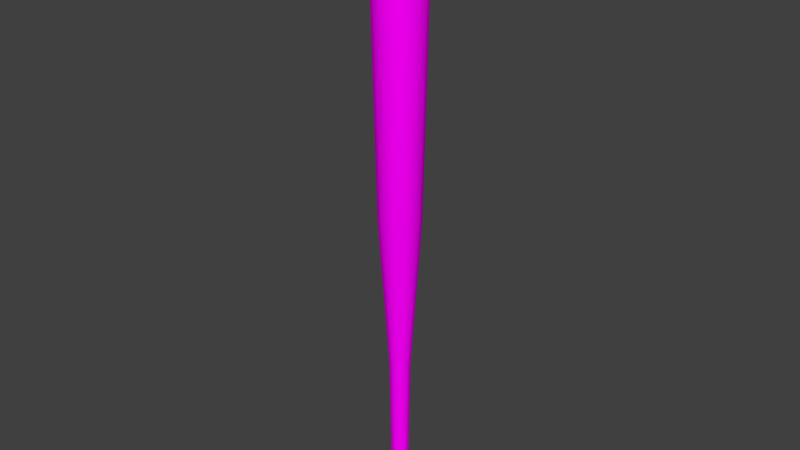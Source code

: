 # Source: Bat.blend  (saved by Blender 2.78.0; exported with 4.5.12 LTS)
import bpy
from mathutils import Matrix  # noqa: F401  (used for matrix-valued properties, if any)

bpy.ops.wm.read_factory_settings(use_empty=True)
scene = bpy.context.scene
scene.name = 'Scene'

# ---- collections
col_collection_1 = bpy.data.collections.new('Collection 1'); scene.collection.children.link(col_collection_1)

# ---- images (referenced by path relative to the original .blend; pixels are not part of the script)
import os
ASSET_DIR = os.environ.get("B2B_ASSET_DIR", "")  # directory of the original .blend (textures are referenced by path, not embedded)
HERE = os.path.dirname(os.path.abspath(__file__))  # packed textures are extracted next to this script under _unpacked/

def load_image(name, relpath, width, height, colorspace="sRGB"):
    """Load a texture the original file referenced (path relative to the .blend, or extracted next to this script)."""
    p = next((c for c in (os.path.join(HERE, relpath), os.path.join(ASSET_DIR, relpath)) if relpath and os.path.exists(c)), "")
    if p:
        img = bpy.data.images.load(p, check_existing=True)
        img.name = name
    else:  # same state as the original file: an image datablock whose file is absent (Cycles renders it pink)
        img = bpy.data.images.new(name, width, height)
        img.source = "FILE"
        img.filepath = "//" + (relpath or name)
    img.colorspace_settings.name = colorspace
    return img
img_bat = load_image('Bat', 'Bat.png', 1024, 1024, 'sRGB')

# ---- materials (node trees are filled in below, after node groups)
mat_bat = bpy.data.materials.new('Bat')
mat_bat.alpha_threshold = 0.0
mat_bat.roughness = 0.5

# ---- material node trees
mat_bat.use_nodes = True; mat_bat.node_tree.nodes.clear()
_N = mat_bat.node_tree.nodes; _L = mat_bat.node_tree.links
n0 = _N.new('ShaderNodeOutputMaterial'); n0.name = 'Material Output'; n0.location = (300, 300)
n1 = _N.new('ShaderNodeBsdfDiffuse'); n1.name = 'Diffuse BSDF'; n1.location = (10, 300)
n2 = _N.new('ShaderNodeTexImage'); n2.name = 'Image Texture'; n2.location = (-299, 285)
n2.width = 140
n2.image = img_bat
_L.new(n1.outputs[0], n0.inputs[0])
_L.new(n2.outputs[0], n1.inputs[0])
n0.is_active_output = True

# ---- world
world_world = bpy.data.worlds.new('World'); scene.world = world_world
world_world.color = (0.05088, 0.05088, 0.05088)
world_world.use_sun_shadow = False
world_world.sun_shadow_jitter_overblur = 0.0
world_world.cycles.sampling_method = 'MANUAL'

# ---- meshes
me_bat = bpy.data.meshes.new('Bat')
me_bat.from_pydata([(-0.001571, 0.8792, 10.91), (-0.002383, 0.2815, -7.94), (0.1698, 0.8623, 10.91), (0.05227, 0.2762, -7.94), (0.3345, 0.8123, 10.91), (0.1048, 0.2602, -7.94), (0.4864, 0.7311, 10.91), (0.1533, 0.2343, -7.94), (0.6194, 0.6219, 10.91), (0.1957, 0.1995, -7.94), (0.7287, 0.4888, 10.91), (0.2306, 0.157, -7.94), (0.8098, 0.337, 10.91), (0.2564, 0.1086, -7.94), (0.8598, 0.1722, 10.91), (0.2724, 0.05604, -7.94), (0.8767, 0.0009111, 10.91), (0.2778, 0.001383, -7.94), (0.8598, -0.1704, 10.91), (0.2724, -0.05327, -7.94), (0.8098, -0.3352, 10.91), (0.2564, -0.1058, -7.94), (0.7287, -0.487, 10.91), (0.2306, -0.1543, -7.94), (0.6194, -0.6201, 10.91), (0.1957, -0.1967, -7.94), (0.4864, -0.7293, 10.91), (0.1533, -0.2316, -7.94), (0.3345, -0.8105, 10.91), (0.1048, -0.2574, -7.94), (0.1698, -0.8605, 10.91), (0.05227, -0.2734, -7.94), (-0.001571, -0.8773, 10.91), (-0.002383, -0.2788, -7.94), (-0.1729, -0.8605, 10.91), (-0.05704, -0.2734, -7.94), (-0.3377, -0.8105, 10.91), (-0.1096, -0.2574, -7.94), (-0.4895, -0.7293, 10.91), (-0.158, -0.2316, -7.94), (-0.6226, -0.6201, 10.91), (-0.2005, -0.1967, -7.94), (-0.7318, -0.487, 10.91), (-0.2353, -0.1543, -7.94), (-0.813, -0.3352, 10.91), (-0.2612, -0.1058, -7.94), (-0.8629, -0.1704, 10.91), (-0.2772, -0.05327, -7.94), (-0.8798, 0.0009119, 10.91), (-0.2825, 0.001383, -7.94), (-0.8629, 0.1722, 10.91), (-0.2772, 0.05604, -7.94), (-0.813, 0.337, 10.91), (-0.2612, 0.1086, -7.94), (-0.7318, 0.4888, 10.91), (-0.2353, 0.157, -7.94), (-0.6226, 0.6219, 10.91), (-0.2005, 0.1995, -7.94), (-0.4895, 0.7311, 10.91), (-0.158, 0.2343, -7.94), (-0.3377, 0.8123, 10.91), (-0.1096, 0.2602, -7.94), (-0.1729, 0.8623, 10.91), (-0.05704, 0.2762, -7.94), (0.01991, -0.01155, 11.89), (0.01991, -0.01155, 11.89), (0.01991, -0.01155, 11.89), (0.01991, -0.01155, 11.89), (0.01991, -0.01155, 11.89), (0.01991, -0.01155, 11.89), (0.01991, -0.01155, 11.89), (0.01991, -0.01155, 11.89), (0.01991, -0.01155, 11.89), (0.01991, -0.01155, 11.89), (0.01991, -0.01155, 11.89), (0.01991, -0.01155, 11.89), (0.01991, -0.01155, 11.89), (0.01991, -0.01155, 11.89), (0.01991, -0.01155, 11.89), (0.01991, -0.01155, 11.89), (0.01991, -0.01155, 11.89), (0.01991, -0.01155, 11.89), (0.01991, -0.01155, 11.89), (0.01991, -0.01155, 11.89), (0.01991, -0.01155, 11.89), (0.01991, -0.01155, 11.89), (0.01991, -0.01155, 11.89), (0.01991, -0.01155, 11.89), (0.01991, -0.01155, 11.89), (0.01991, -0.01155, 11.89), (0.01991, -0.01155, 11.89), (0.01991, -0.01155, 11.89), (0.01991, -0.01155, 11.89), (0.01991, -0.01155, 11.89), (0.01991, -0.01155, 11.89), (0.01991, -0.01155, 11.89), (0.2436, 0.5929, 11.55), (0.1234, 0.6293, 11.55), (0.5312, -0.3551, 11.55), (0.5904, -0.2443, 11.55), (-0.4546, -0.4521, 11.55), (-0.3575, -0.5318, 11.55), (-0.3575, 0.5337, 11.55), (-0.4546, 0.454, 11.55), (0.6268, 0.1259, 11.55), (0.5904, 0.2461, 11.55), (-0.001571, -0.6398, 11.55), (0.1234, -0.6275, 11.55), (-0.63, 0.1259, 11.55), (-0.6423, 0.0009117, 11.55), (0.3544, 0.5337, 11.55), (0.4515, -0.4521, 11.55), (-0.5343, -0.3551, 11.55), (-0.2468, 0.5929, 11.55), (0.6392, 0.0009112, 11.55), (-0.1266, -0.6275, 11.55), (-0.5935, 0.2461, 11.55), (0.4515, 0.454, 11.55), (0.3544, -0.5318, 11.55), (-0.5935, -0.2443, 11.55), (-0.1266, 0.6293, 11.55), (0.6268, -0.1241, 11.55), (-0.2468, -0.591, 11.55), (-0.5343, 0.3569, 11.55), (0.5312, 0.3569, 11.55), (0.2436, -0.591, 11.55), (-0.63, -0.1241, 11.55), (-0.001571, 0.6416, 11.55), (0.1611, 0.8185, 11.23), (0.7685, -0.3181, 11.23), (-0.4647, -0.6922, 11.23), (-0.591, 0.5903, 11.23), (0.7685, 0.3199, 11.23), (0.1611, -0.8166, 11.23), (-0.8351, 0.0009119, 11.23), (-0.001571, 0.8345, 11.23), (0.3174, 0.771, 11.23), (0.6915, -0.4622, 11.23), (-0.591, -0.5885, 11.23), (-0.4647, 0.694, 11.23), (0.816, 0.1635, 11.23), (-0.001571, -0.8327, 11.23), (-0.8191, 0.1635, 11.23), (0.4615, 0.694, 11.23), (0.5879, -0.5885, 11.23), (-0.6947, -0.4622, 11.23), (-0.3206, 0.771, 11.23), (0.832, 0.0009111, 11.23), (-0.1642, -0.8166, 11.23), (-0.7717, 0.3199, 11.23), (0.5879, 0.5903, 11.23), (0.4615, -0.6922, 11.23), (-0.7717, -0.3181, 11.23), (-0.1642, 0.8185, 11.23), (0.816, -0.1617, 11.23), (-0.3206, -0.7692, 11.23), (-0.6947, 0.464, 11.23), (0.6915, 0.464, 11.23), (0.3174, -0.7692, 11.23), (-0.8191, -0.1617, 11.23), (0.164, 0.3772, 11.76), (0.349, -0.2326, 11.76), (-0.2852, -0.2951, 11.76), (-0.2227, 0.3391, 11.76), (0.4105, 0.07678, 11.76), (0.006253, -0.4158, 11.76), (-0.398, 0.07678, 11.76), (0.2352, 0.3391, 11.76), (0.2977, -0.2951, 11.76), (-0.3364, -0.2326, 11.76), (-0.1515, 0.3772, 11.76), (0.4184, -0.003628, 11.76), (-0.07416, -0.4079, 11.76), (-0.3745, 0.1541, 11.76), (0.2977, 0.2878, 11.76), (0.2352, -0.3463, 11.76), (-0.3745, -0.1614, 11.76), (-0.07416, 0.4006, 11.76), (0.4105, -0.08404, 11.76), (-0.1515, -0.3844, 11.76), (-0.3364, 0.2254, 11.76), (0.349, 0.2254, 11.76), (0.164, -0.3844, 11.76), (-0.398, -0.08404, 11.76), (0.08666, 0.4006, 11.76), (0.387, -0.1614, 11.76), (-0.2227, -0.3463, 11.76), (-0.2852, 0.2878, 11.76), (0.387, 0.1541, 11.76), (0.08666, -0.4079, 11.76), (-0.4059, -0.003627, 11.76), (0.006253, 0.4085, 11.76), (-0.002383, 0.6878, 1.794), (0.1315, 0.6746, 1.794), (0.2603, 0.6355, 1.794), (0.379, 0.5721, 1.794), (0.483, 0.4867, 1.794), (0.5683, 0.3827, 1.794), (0.6318, 0.2641, 1.794), (0.6708, 0.1353, 1.794), (0.684, 0.001383, 1.794), (0.6708, -0.1325, 1.794), (0.6318, -0.2613, 1.794), (0.5683, -0.38, 1.794), (0.483, -0.484, 1.794), (0.379, -0.5693, 1.794), (0.2603, -0.6328, 1.794), (0.1315, -0.6718, 1.794), (-0.002384, -0.685, 1.794), (-0.1363, -0.6718, 1.794), (-0.2651, -0.6328, 1.794), (-0.3837, -0.5693, 1.794), (-0.4877, -0.484, 1.794), (-0.5731, -0.38, 1.794), (-0.6365, -0.2613, 1.794), (-0.6756, -0.1325, 1.794), (-0.6888, 0.001383, 1.794), (-0.6756, 0.1353, 1.794), (-0.6365, 0.2641, 1.794), (-0.5731, 0.3827, 1.794), (-0.4877, 0.4867, 1.794), (-0.3837, 0.5721, 1.794), (-0.2651, 0.6355, 1.794), (-0.1363, 0.6746, 1.794), (-0.002383, 0.3546, -3.352), (0.06652, 0.3478, -3.352), (0.1328, 0.3277, -3.352), (0.1938, 0.295, -3.352), (0.2474, 0.2511, -3.352), (0.2913, 0.1976, -3.352), (0.3239, 0.1365, -3.352), (0.344, 0.07028, -3.352), (0.3508, 0.001383, -3.352), (0.344, -0.06752, -3.352), (0.3239, -0.1338, -3.352), (0.2913, -0.1948, -3.352), (0.2474, -0.2484, -3.352), (0.1938, -0.2923, -3.352), (0.1328, -0.3249, -3.352), (0.06652, -0.345, -3.352), (-0.002383, -0.3518, -3.352), (-0.07129, -0.345, -3.352), (-0.1375, -0.3249, -3.352), (-0.1986, -0.2923, -3.352), (-0.2521, -0.2484, -3.352), (-0.296, -0.1948, -3.352), (-0.3287, -0.1338, -3.352), (-0.3488, -0.06752, -3.352), (-0.3556, 0.001383, -3.352), (-0.3488, 0.07029, -3.352), (-0.3287, 0.1365, -3.352), (-0.296, 0.1976, -3.352), (-0.2521, 0.2511, -3.352), (-0.1986, 0.295, -3.352), (-0.1375, 0.3277, -3.352), (-0.07128, 0.3478, -3.352), (-0.002384, 0.311, -8.222), (0.05802, 0.305, -8.222), (0.1161, 0.2874, -8.222), (0.1696, 0.2588, -8.222), (0.2165, 0.2203, -8.222), (0.2551, 0.1734, -8.222), (0.2837, 0.1199, -8.222), (0.3013, 0.06179, -8.222), (0.3072, 0.001383, -8.222), (0.3013, -0.05902, -8.222), (0.2837, -0.1171, -8.222), (0.2551, -0.1706, -8.222), (0.2165, -0.2175, -8.222), (0.1696, -0.2561, -8.222), (0.1161, -0.2847, -8.222), (0.05802, -0.3023, -8.222), (-0.002384, -0.3082, -8.222), (-0.06279, -0.3023, -8.222), (-0.1209, -0.2847, -8.222), (-0.1744, -0.2561, -8.222), (-0.2213, -0.2175, -8.222), (-0.2598, -0.1706, -8.222), (-0.2884, -0.1171, -8.222), (-0.306, -0.05902, -8.222), (-0.312, 0.001383, -8.222), (-0.306, 0.06179, -8.222), (-0.2884, 0.1199, -8.222), (-0.2598, 0.1734, -8.222), (-0.2213, 0.2203, -8.222), (-0.1744, 0.2588, -8.222), (-0.1209, 0.2874, -8.222), (-0.06279, 0.305, -8.222), (-0.002384, 0.4672, -8.411), (0.0885, 0.4583, -8.411), (0.1759, 0.4318, -8.411), (0.2564, 0.3887, -8.411), (0.327, 0.3308, -8.411), (0.385, 0.2602, -8.411), (0.428, 0.1797, -8.411), (0.4545, 0.09227, -8.411), (0.4635, 0.001383, -8.411), (0.4545, -0.0895, -8.411), (0.428, -0.1769, -8.411), (0.385, -0.2574, -8.411), (0.327, -0.328, -8.411), (0.2564, -0.386, -8.411), (0.1759, -0.429, -8.411), (0.0885, -0.4555, -8.411), (-0.002384, -0.4645, -8.411), (-0.09327, -0.4555, -8.411), (-0.1807, -0.429, -8.411), (-0.2612, -0.386, -8.411), (-0.3318, -0.328, -8.411), (-0.3897, -0.2574, -8.411), (-0.4328, -0.1769, -8.411), (-0.4593, -0.0895, -8.411), (-0.4682, 0.001383, -8.411), (-0.4593, 0.09227, -8.411), (-0.4328, 0.1797, -8.411), (-0.3897, 0.2602, -8.411), (-0.3318, 0.3308, -8.411), (-0.2612, 0.3887, -8.411), (-0.1807, 0.4318, -8.411), (-0.09327, 0.4583, -8.411), (-0.002384, 0.4672, -8.549), (0.0885, 0.4583, -8.549), (0.1759, 0.4318, -8.549), (0.2564, 0.3887, -8.549), (0.327, 0.3308, -8.549), (0.385, 0.2602, -8.549), (0.428, 0.1797, -8.549), (0.4545, 0.09227, -8.549), (0.4635, 0.001383, -8.549), (0.4545, -0.0895, -8.549), (0.428, -0.1769, -8.549), (0.385, -0.2574, -8.549), (0.327, -0.328, -8.549), (0.2564, -0.386, -8.549), (0.1759, -0.429, -8.549), (0.0885, -0.4555, -8.549), (-0.002384, -0.4645, -8.549), (-0.09327, -0.4555, -8.549), (-0.1807, -0.429, -8.549), (-0.2612, -0.386, -8.549), (-0.3318, -0.328, -8.549), (-0.3897, -0.2574, -8.549), (-0.4328, -0.1769, -8.549), (-0.4593, -0.0895, -8.549), (-0.4682, 0.001383, -8.549), (-0.4593, 0.09227, -8.549), (-0.4328, 0.1797, -8.549), (-0.3897, 0.2602, -8.549), (-0.3318, 0.3308, -8.549), (-0.2612, 0.3887, -8.549), (-0.1807, 0.4318, -8.549), (-0.09327, 0.4583, -8.549), (-0.002384, 0.3638, -8.666), (0.06832, 0.3568, -8.666), (0.1363, 0.3362, -8.666), (0.199, 0.3027, -8.666), (0.2539, 0.2577, -8.666), (0.299, 0.2027, -8.666), (0.3325, 0.1401, -8.666), (0.3531, 0.07209, -8.666), (0.36, 0.001383, -8.666), (0.3531, -0.06932, -8.666), (0.3325, -0.1373, -8.666), (0.299, -0.2, -8.666), (0.2539, -0.2549, -8.666), (0.199, -0.3, -8.666), (0.1363, -0.3335, -8.666), (0.06832, -0.3541, -8.666), (-0.002384, -0.361, -8.666), (-0.07309, -0.3541, -8.666), (-0.1411, -0.3335, -8.666), (-0.2037, -0.3, -8.666), (-0.2587, -0.2549, -8.666), (-0.3037, -0.2, -8.666), (-0.3372, -0.1373, -8.666), (-0.3578, -0.06932, -8.666), (-0.3648, 0.001383, -8.666), (-0.3578, 0.07209, -8.666), (-0.3372, 0.1401, -8.666), (-0.3037, 0.2027, -8.666), (-0.2587, 0.2577, -8.666), (-0.2037, 0.3027, -8.666), (-0.1411, 0.3362, -8.666), (-0.07309, 0.3568, -8.666), (-0.002384, 0.001383, -8.691), (-0.002384, 0.001383, -8.691), (-0.002384, 0.001383, -8.691), (-0.002384, 0.001383, -8.691), (-0.002384, 0.001383, -8.691), (-0.002384, 0.001383, -8.691), (-0.002384, 0.001383, -8.691), (-0.002384, 0.001383, -8.691), (-0.002384, 0.001383, -8.691), (-0.002384, 0.001383, -8.691), (-0.002384, 0.001383, -8.691), (-0.002384, 0.001383, -8.691), (-0.002384, 0.001383, -8.691), (-0.002384, 0.001383, -8.691), (-0.002384, 0.001383, -8.691), (-0.002384, 0.001383, -8.691), (-0.002384, 0.001383, -8.691), (-0.002384, 0.001383, -8.691), (-0.002384, 0.001383, -8.691), (-0.002384, 0.001383, -8.691), (-0.002384, 0.001383, -8.691), (-0.002384, 0.001383, -8.691), (-0.002384, 0.001383, -8.691), (-0.002384, 0.001383, -8.691), (-0.002384, 0.001383, -8.691), (-0.002384, 0.001383, -8.691), (-0.002384, 0.001383, -8.691), (-0.002384, 0.001383, -8.691), (-0.002384, 0.001383, -8.691), (-0.002384, 0.001383, -8.691), (-0.002384, 0.001383, -8.691), (-0.002384, 0.001383, -8.691), (-0.002383, 0.3236, -5.298), (0.06048, 0.3174, -5.298), (0.1209, 0.2991, -5.298), (0.1766, 0.2693, -5.298), (0.2255, 0.2292, -5.298), (0.2655, 0.1804, -5.298), (0.2953, 0.1247, -5.298), (0.3136, 0.06424, -5.298), (0.3198, 0.001383, -5.298), (0.3136, -0.06148, -5.298), (0.2953, -0.1219, -5.298), (0.2655, -0.1776, -5.298), (0.2255, -0.2265, -5.298), (0.1766, -0.2665, -5.298), (0.1209, -0.2963, -5.298), (0.06048, -0.3146, -5.298), (-0.002383, -0.3208, -5.298), (-0.06524, -0.3146, -5.298), (-0.1257, -0.2963, -5.298), (-0.1814, -0.2665, -5.298), (-0.2302, -0.2265, -5.298), (-0.2703, -0.1776, -5.298), (-0.3001, -0.1219, -5.298), (-0.3184, -0.06148, -5.298), (-0.3246, 0.001383, -5.298), (-0.3184, 0.06424, -5.298), (-0.3001, 0.1247, -5.298), (-0.2703, 0.1804, -5.298), (-0.2302, 0.2292, -5.298), (-0.1814, 0.2693, -5.298), (-0.1257, 0.2991, -5.298), (-0.06524, 0.3174, -5.298)], [], [(416, 417, 3, 1), (417, 418, 5, 3), (418, 419, 7, 5), (419, 420, 9, 7), (420, 421, 11, 9), (421, 422, 13, 11), (422, 423, 15, 13), (423, 424, 17, 15), (424, 425, 19, 17), (425, 426, 21, 19), (426, 427, 23, 21), (427, 428, 25, 23), (428, 429, 27, 25), (429, 430, 29, 27), (430, 431, 31, 29), (431, 432, 33, 31), (432, 433, 35, 33), (433, 434, 37, 35), (434, 435, 39, 37), (435, 436, 41, 39), (436, 437, 43, 41), (437, 438, 45, 43), (438, 439, 47, 45), (439, 440, 49, 47), (440, 441, 51, 49), (441, 442, 53, 51), (442, 443, 55, 53), (443, 444, 57, 55), (444, 445, 59, 57), (445, 446, 61, 59), (31, 271, 270, 29), (446, 447, 63, 61), (447, 416, 1, 63), (184, 65, 66, 160), (64, 95, 94, 93, 92, 91, 90, 89, 88, 87, 86, 85, 84, 83, 82, 81, 80, 79, 78, 77, 76, 75, 74, 73, 72, 71, 70, 69, 68, 67, 66, 65), (185, 74, 75, 161), (186, 83, 84, 162), (187, 92, 93, 163), (188, 70, 71, 164), (189, 79, 80, 165), (190, 88, 89, 166), (160, 66, 67, 167), (161, 75, 76, 168), (162, 84, 85, 169), (163, 93, 94, 170), (164, 71, 72, 171), (165, 80, 81, 172), (166, 89, 90, 173), (167, 67, 68, 174), (168, 76, 77, 175), (169, 85, 86, 176), (170, 94, 95, 177), (171, 72, 73, 178), (172, 81, 82, 179), (173, 90, 91, 180), (174, 68, 69, 181), (175, 77, 78, 182), (176, 86, 87, 183), (191, 64, 65, 184), (177, 95, 64, 191), (178, 73, 74, 185), (179, 82, 83, 186), (180, 91, 92, 187), (181, 69, 70, 188), (182, 78, 79, 189), (183, 87, 88, 190), (159, 126, 109, 134), (158, 125, 107, 133), (157, 124, 105, 132), (156, 123, 103, 131), (155, 122, 101, 130), (154, 121, 99, 129), (153, 120, 127, 135), (135, 127, 97, 128), (152, 119, 126, 159), (151, 118, 125, 158), (150, 117, 124, 157), (149, 116, 123, 156), (148, 115, 122, 155), (147, 114, 121, 154), (146, 113, 120, 153), (145, 112, 119, 152), (144, 111, 118, 151), (143, 110, 117, 150), (142, 108, 116, 149), (141, 106, 115, 148), (140, 104, 114, 147), (139, 102, 113, 146), (138, 100, 112, 145), (137, 98, 111, 144), (136, 96, 110, 143), (134, 109, 108, 142), (133, 107, 106, 141), (132, 105, 104, 140), (131, 103, 102, 139), (130, 101, 100, 138), (129, 99, 98, 137), (128, 97, 96, 136), (2, 128, 136, 4), (20, 129, 137, 22), (38, 130, 138, 40), (56, 131, 139, 58), (12, 132, 140, 14), (30, 133, 141, 32), (48, 134, 142, 50), (4, 136, 143, 6), (22, 137, 144, 24), (40, 138, 145, 42), (58, 139, 146, 60), (14, 140, 147, 16), (32, 141, 148, 34), (50, 142, 149, 52), (6, 143, 150, 8), (24, 144, 151, 26), (42, 145, 152, 44), (60, 146, 153, 62), (16, 147, 154, 18), (34, 148, 155, 36), (52, 149, 156, 54), (8, 150, 157, 10), (26, 151, 158, 28), (44, 152, 159, 46), (0, 135, 128, 2), (62, 153, 135, 0), (18, 154, 129, 20), (36, 155, 130, 38), (54, 156, 131, 56), (10, 157, 132, 12), (28, 158, 133, 30), (46, 159, 134, 48), (126, 183, 190, 109), (125, 182, 189, 107), (124, 181, 188, 105), (123, 180, 187, 103), (122, 179, 186, 101), (121, 178, 185, 99), (120, 177, 191, 127), (127, 191, 184, 97), (119, 176, 183, 126), (118, 175, 182, 125), (117, 174, 181, 124), (116, 173, 180, 123), (115, 172, 179, 122), (114, 171, 178, 121), (113, 170, 177, 120), (112, 169, 176, 119), (111, 168, 175, 118), (110, 167, 174, 117), (108, 166, 173, 116), (106, 165, 172, 115), (104, 164, 171, 114), (102, 163, 170, 113), (100, 162, 169, 112), (98, 161, 168, 111), (96, 160, 167, 110), (109, 190, 166, 108), (107, 189, 165, 106), (105, 188, 164, 104), (103, 187, 163, 102), (101, 186, 162, 100), (99, 185, 161, 98), (97, 184, 160, 96), (62, 0, 192, 223), (60, 62, 223, 222), (58, 60, 222, 221), (56, 58, 221, 220), (54, 56, 220, 219), (52, 54, 219, 218), (50, 52, 218, 217), (48, 50, 217, 216), (46, 48, 216, 215), (44, 46, 215, 214), (42, 44, 214, 213), (40, 42, 213, 212), (38, 40, 212, 211), (36, 38, 211, 210), (34, 36, 210, 209), (32, 34, 209, 208), (30, 32, 208, 207), (28, 30, 207, 206), (26, 28, 206, 205), (24, 26, 205, 204), (22, 24, 204, 203), (20, 22, 203, 202), (18, 20, 202, 201), (16, 18, 201, 200), (14, 16, 200, 199), (12, 14, 199, 198), (10, 12, 198, 197), (8, 10, 197, 196), (6, 8, 196, 195), (4, 6, 195, 194), (2, 4, 194, 193), (0, 2, 193, 192), (223, 192, 224, 255), (222, 223, 255, 254), (221, 222, 254, 253), (220, 221, 253, 252), (219, 220, 252, 251), (218, 219, 251, 250), (217, 218, 250, 249), (216, 217, 249, 248), (215, 216, 248, 247), (214, 215, 247, 246), (213, 214, 246, 245), (212, 213, 245, 244), (211, 212, 244, 243), (210, 211, 243, 242), (209, 210, 242, 241), (208, 209, 241, 240), (207, 208, 240, 239), (206, 207, 239, 238), (205, 206, 238, 237), (204, 205, 237, 236), (203, 204, 236, 235), (202, 203, 235, 234), (201, 202, 234, 233), (200, 201, 233, 232), (199, 200, 232, 231), (198, 199, 231, 230), (197, 198, 230, 229), (196, 197, 229, 228), (195, 196, 228, 227), (194, 195, 227, 226), (193, 194, 226, 225), (192, 193, 225, 224), (277, 309, 308, 276), (49, 280, 279, 47), (5, 258, 257, 3), (23, 267, 266, 21), (41, 276, 275, 39), (59, 285, 284, 57), (15, 263, 262, 13), (33, 272, 271, 31), (51, 281, 280, 49), (7, 259, 258, 5), (25, 268, 267, 23), (43, 277, 276, 41), (61, 286, 285, 59), (17, 264, 263, 15), (35, 273, 272, 33), (53, 282, 281, 51), (9, 260, 259, 7), (27, 269, 268, 25), (45, 278, 277, 43), (63, 287, 286, 61), (19, 265, 264, 17), (37, 274, 273, 35), (55, 283, 282, 53), (11, 261, 260, 9), (29, 270, 269, 27), (47, 279, 278, 45), (3, 257, 256, 1), (1, 256, 287, 63), (21, 266, 265, 19), (39, 275, 274, 37), (57, 284, 283, 55), (13, 262, 261, 11), (312, 344, 343, 311), (264, 296, 295, 263), (278, 310, 309, 277), (265, 297, 296, 264), (279, 311, 310, 278), (266, 298, 297, 265), (280, 312, 311, 279), (267, 299, 298, 266), (281, 313, 312, 280), (268, 300, 299, 267), (282, 314, 313, 281), (269, 301, 300, 268), (283, 315, 314, 282), (270, 302, 301, 269), (257, 289, 288, 256), (284, 316, 315, 283), (271, 303, 302, 270), (258, 290, 289, 257), (285, 317, 316, 284), (272, 304, 303, 271), (259, 291, 290, 258), (286, 318, 317, 285), (273, 305, 304, 272), (260, 292, 291, 259), (287, 319, 318, 286), (274, 306, 305, 273), (261, 293, 292, 260), (256, 288, 319, 287), (275, 307, 306, 274), (262, 294, 293, 261), (276, 308, 307, 275), (263, 295, 294, 262), (347, 379, 378, 346), (299, 331, 330, 298), (313, 345, 344, 312), (300, 332, 331, 299), (314, 346, 345, 313), (301, 333, 332, 300), (315, 347, 346, 314), (302, 334, 333, 301), (289, 321, 320, 288), (316, 348, 347, 315), (303, 335, 334, 302), (290, 322, 321, 289), (317, 349, 348, 316), (304, 336, 335, 303), (291, 323, 322, 290), (318, 350, 349, 317), (305, 337, 336, 304), (292, 324, 323, 291), (319, 351, 350, 318), (306, 338, 337, 305), (293, 325, 324, 292), (288, 320, 351, 319), (307, 339, 338, 306), (294, 326, 325, 293), (308, 340, 339, 307), (295, 327, 326, 294), (309, 341, 340, 308), (296, 328, 327, 295), (310, 342, 341, 309), (297, 329, 328, 296), (311, 343, 342, 310), (298, 330, 329, 297), (355, 387, 386, 354), (334, 366, 365, 333), (321, 353, 352, 320), (348, 380, 379, 347), (335, 367, 366, 334), (322, 354, 353, 321), (349, 381, 380, 348), (336, 368, 367, 335), (323, 355, 354, 322), (350, 382, 381, 349), (337, 369, 368, 336), (324, 356, 355, 323), (351, 383, 382, 350), (338, 370, 369, 337), (325, 357, 356, 324), (320, 352, 383, 351), (339, 371, 370, 338), (326, 358, 357, 325), (340, 372, 371, 339), (327, 359, 358, 326), (341, 373, 372, 340), (328, 360, 359, 327), (342, 374, 373, 341), (329, 361, 360, 328), (343, 375, 374, 342), (330, 362, 361, 329), (344, 376, 375, 343), (331, 363, 362, 330), (345, 377, 376, 344), (332, 364, 363, 331), (346, 378, 377, 345), (333, 365, 364, 332), (385, 386, 387, 388, 389, 390, 391, 392, 393, 394, 395, 396, 397, 398, 399, 400, 401, 402, 403, 404, 405, 406, 407, 408, 409, 410, 411, 412, 413, 414, 415, 384), (382, 414, 413, 381), (369, 401, 400, 368), (356, 388, 387, 355), (383, 415, 414, 382), (370, 402, 401, 369), (357, 389, 388, 356), (352, 384, 415, 383), (371, 403, 402, 370), (358, 390, 389, 357), (372, 404, 403, 371), (359, 391, 390, 358), (373, 405, 404, 372), (360, 392, 391, 359), (374, 406, 405, 373), (361, 393, 392, 360), (375, 407, 406, 374), (362, 394, 393, 361), (376, 408, 407, 375), (363, 395, 394, 362), (377, 409, 408, 376), (364, 396, 395, 363), (378, 410, 409, 377), (365, 397, 396, 364), (379, 411, 410, 378), (366, 398, 397, 365), (353, 385, 384, 352), (380, 412, 411, 379), (367, 399, 398, 366), (354, 386, 385, 353), (381, 413, 412, 380), (368, 400, 399, 367), (255, 224, 416, 447), (254, 255, 447, 446), (253, 254, 446, 445), (252, 253, 445, 444), (251, 252, 444, 443), (250, 251, 443, 442), (249, 250, 442, 441), (248, 249, 441, 440), (247, 248, 440, 439), (246, 247, 439, 438), (245, 246, 438, 437), (244, 245, 437, 436), (243, 244, 436, 435), (242, 243, 435, 434), (241, 242, 434, 433), (240, 241, 433, 432), (239, 240, 432, 431), (238, 239, 431, 430), (237, 238, 430, 429), (236, 237, 429, 428), (235, 236, 428, 427), (234, 235, 427, 426), (233, 234, 426, 425), (232, 233, 425, 424), (231, 232, 424, 423), (230, 231, 423, 422), (229, 230, 422, 421), (228, 229, 421, 420), (227, 228, 420, 419), (226, 227, 419, 418), (225, 226, 418, 417), (224, 225, 417, 416)])
me_bat.polygons.foreach_set('use_smooth', [True] * 418)
_uv = me_bat.uv_layers.new(name='UVMap')
_uv.uv.foreach_set('vector', [0.1765, 0.7237, 0.1648, 0.7229, 0.1631, 0.7632, 0.1732, 0.7639, 0.1648, 0.7229, 0.1524, 0.7227, 0.1523, 0.763, 0.1631, 0.7632, 0.1524, 0.7227, 0.1398, 0.7229, 0.1413, 0.7632, 0.1523, 0.763, 0.1398, 0.7229, 0.1274, 0.7237, 0.1305, 0.7639, 0.1413, 0.7632, 0.1274, 0.7237, 0.1157, 0.7248, 0.1204, 0.7649, 0.1305, 0.7639, 0.1157, 0.7248, 0.1052, 0.7264, 0.1113, 0.7663, 0.1204, 0.7649, 0.6253, 0.3042, 0.6164, 0.3014, 0.611, 0.341, 0.6188, 0.3435, 0.6164, 0.3014, 0.6059, 0.2992, 0.6019, 0.3391, 0.611, 0.341, 0.6059, 0.2992, 0.5942, 0.2977, 0.5917, 0.3378, 0.6019, 0.3391, 0.5942, 0.2977, 0.5818, 0.2969, 0.581, 0.3372, 0.5917, 0.3378, 0.5818, 0.2969, 0.5692, 0.2969, 0.57, 0.3372, 0.581, 0.3372, 0.5692, 0.2969, 0.5568, 0.2977, 0.5592, 0.3378, 0.57, 0.3372, 0.5568, 0.2977, 0.5451, 0.2992, 0.549, 0.3391, 0.5592, 0.3378, 0.5451, 0.2992, 0.5346, 0.3014, 0.5399, 0.341, 0.549, 0.3391, 0.5346, 0.3014, 0.5256, 0.3042, 0.5321, 0.3435, 0.5399, 0.341, 0.6118, 0.6699, 0.6013, 0.6683, 0.5966, 0.7083, 0.6057, 0.7097, 0.6013, 0.6683, 0.5896, 0.6671, 0.5865, 0.7073, 0.5966, 0.7083, 0.5896, 0.6671, 0.5772, 0.6663, 0.5757, 0.7066, 0.5865, 0.7073, 0.5772, 0.6663, 0.5646, 0.6661, 0.5647, 0.7064, 0.5757, 0.7066, 0.5646, 0.6661, 0.5522, 0.6663, 0.5539, 0.7066, 0.5647, 0.7064, 0.5522, 0.6663, 0.5405, 0.6671, 0.5438, 0.7073, 0.5539, 0.7066, 0.5405, 0.6671, 0.53, 0.6683, 0.5346, 0.7083, 0.5438, 0.7073, 0.53, 0.6683, 0.521, 0.6699, 0.5268, 0.7097, 0.5346, 0.7083, 0.8994, 0.6687, 0.8889, 0.6673, 0.8849, 0.7075, 0.8941, 0.7087, 0.8889, 0.6673, 0.8772, 0.6663, 0.8748, 0.7066, 0.8849, 0.7075, 0.8772, 0.6663, 0.8648, 0.6659, 0.864, 0.7062, 0.8748, 0.7066, 0.8648, 0.6659, 0.8522, 0.6659, 0.853, 0.7062, 0.864, 0.7062, 0.8522, 0.6659, 0.8398, 0.6663, 0.8422, 0.7066, 0.853, 0.7062, 0.8398, 0.6663, 0.8281, 0.6673, 0.8321, 0.7075, 0.8422, 0.7066, 0.8281, 0.6673, 0.8176, 0.6687, 0.8229, 0.7087, 0.8321, 0.7075, 0.7726, 0.8119, 0.7719, 0.8057, 0.76, 0.8082, 0.7619, 0.8142, 0.196, 0.7264, 0.187, 0.7248, 0.1824, 0.7649, 0.1902, 0.7663, 0.187, 0.7248, 0.1765, 0.7237, 0.1732, 0.7639, 0.1824, 0.7649, 0.2298, 0.1338, 0.2084, 0.2189, 0.2084, 0.2189, 0.2447, 0.1403, 0.0, 0.0, 0.0, 0.0, 0.0, 0.0, 0.0, 0.0, 0.0, 0.0, 0.0, 0.0, 0.0, 0.0, 0.0, 0.0, 0.0, 0.0, 0.0, 0.0, 0.0, 0.0, 0.0, 0.0, 0.0, 0.0, 0.0, 0.0, 0.0, 0.0, 0.0, 0.0, 0.0, 0.0, 0.0, 0.0, 0.0, 0.0, 0.0, 0.0, 0.0, 0.0, 0.0, 0.0, 0.0, 0.0, 0.0, 0.0, 0.0, 0.0, 0.0, 0.0, 0.0, 0.0, 0.0, 0.0, 0.0, 0.0, 0.0, 0.0, 0.0, 0.0, 0.0, 0.0, 0.2786, 0.2579, 0.2084, 0.2189, 0.2084, 0.2189, 0.2696, 0.2721, 0.1536, 0.2841, 0.2084, 0.2189, 0.2084, 0.2189, 0.1422, 0.2721, 0.1536, 0.1498, 0.2084, 0.2189, 0.2084, 0.2189, 0.167, 0.1403, 0.2848, 0.1917, 0.2084, 0.2189, 0.2084, 0.2189, 0.2879, 0.2084, 0.214, 0.3034, 0.2084, 0.2189, 0.2084, 0.2189, 0.1978, 0.3034, 0.1238, 0.2084, 0.2084, 0.2189, 0.2084, 0.2189, 0.127, 0.1917, 0.2447, 0.1403, 0.2084, 0.2189, 0.2084, 0.2189, 0.2582, 0.1498, 0.2696, 0.2721, 0.2084, 0.2189, 0.2084, 0.2189, 0.2582, 0.2841, 0.1422, 0.2721, 0.2084, 0.2189, 0.2084, 0.2189, 0.1332, 0.2579, 0.167, 0.1403, 0.2084, 0.2189, 0.2084, 0.2189, 0.182, 0.1338, 0.2879, 0.2084, 0.2084, 0.2189, 0.2084, 0.2189, 0.2879, 0.2255, 0.1978, 0.3034, 0.2084, 0.2189, 0.2084, 0.2189, 0.1819, 0.3001, 0.127, 0.1917, 0.2084, 0.2189, 0.2084, 0.2189, 0.1332, 0.176, 0.2582, 0.1498, 0.2084, 0.2189, 0.2084, 0.2189, 0.2696, 0.1618, 0.2582, 0.2841, 0.2084, 0.2189, 0.2084, 0.2189, 0.2447, 0.2936, 0.1332, 0.2579, 0.2084, 0.2189, 0.2084, 0.2189, 0.127, 0.2422, 0.182, 0.1338, 0.2084, 0.2189, 0.2084, 0.2189, 0.1978, 0.1305, 0.2879, 0.2255, 0.2084, 0.2189, 0.2084, 0.2189, 0.2848, 0.2422, 0.1819, 0.3001, 0.2084, 0.2189, 0.2084, 0.2189, 0.167, 0.2936, 0.1332, 0.176, 0.2084, 0.2189, 0.2084, 0.2189, 0.1422, 0.1618, 0.2696, 0.1618, 0.2084, 0.2189, 0.2084, 0.2189, 0.2786, 0.176, 0.2447, 0.2936, 0.2084, 0.2189, 0.2084, 0.2189, 0.2298, 0.3001, 0.127, 0.2422, 0.2084, 0.2189, 0.2084, 0.2189, 0.1238, 0.2255, 0.214, 0.1305, 0.2084, 0.2189, 0.2084, 0.2189, 0.2298, 0.1338, 0.1978, 0.1305, 0.2084, 0.2189, 0.2084, 0.2189, 0.214, 0.1305, 0.2848, 0.2422, 0.2084, 0.2189, 0.2084, 0.2189, 0.2786, 0.2579, 0.167, 0.2936, 0.2084, 0.2189, 0.2084, 0.2189, 0.1536, 0.2841, 0.1422, 0.1618, 0.2084, 0.2189, 0.2084, 0.2189, 0.1536, 0.1498, 0.2786, 0.176, 0.2084, 0.2189, 0.2084, 0.2189, 0.2848, 0.1917, 0.2298, 0.3001, 0.2084, 0.2189, 0.2084, 0.2189, 0.214, 0.3034, 0.1238, 0.2255, 0.2084, 0.2189, 0.2084, 0.2189, 0.1238, 0.2084, 0.03876, 0.2331, 0.07699, 0.2291, 0.07699, 0.2026, 0.03876, 0.1986, 0.253, 0.384, 0.2417, 0.3451, 0.2171, 0.3502, 0.221, 0.3907, 0.3517, 0.133, 0.3175, 0.1522, 0.3271, 0.1766, 0.3642, 0.1648, 0.07579, 0.1044, 0.1055, 0.1302, 0.1232, 0.1114, 0.0989, 0.08002, 0.1261, 0.3708, 0.1441, 0.3349, 0.1232, 0.3202, 0.0989, 0.3517, 0.3642, 0.2668, 0.3271, 0.255, 0.3175, 0.2795, 0.3517, 0.2987, 0.1883, 0.04099, 0.1919, 0.08144, 0.2171, 0.08144, 0.221, 0.04099, 0.221, 0.04099, 0.2171, 0.08144, 0.2417, 0.0866, 0.253, 0.04771, 0.04513, 0.2668, 0.08189, 0.255, 0.07699, 0.2291, 0.03876, 0.2331, 0.2832, 0.3708, 0.2649, 0.3349, 0.2417, 0.3451, 0.253, 0.384, 0.3335, 0.1044, 0.3036, 0.1302, 0.3175, 0.1522, 0.3517, 0.133, 0.05764, 0.133, 0.0915, 0.1522, 0.1055, 0.1302, 0.07579, 0.1044, 0.1563, 0.384, 0.1673, 0.3451, 0.1441, 0.3349, 0.1261, 0.3708, 0.3706, 0.2331, 0.332, 0.2291, 0.3271, 0.255, 0.3642, 0.2668, 0.1563, 0.04771, 0.1673, 0.0866, 0.1919, 0.08144, 0.1883, 0.04099, 0.05764, 0.2987, 0.0915, 0.2795, 0.08189, 0.255, 0.04513, 0.2668, 0.3104, 0.3517, 0.2858, 0.3202, 0.2649, 0.3349, 0.2832, 0.3708, 0.3104, 0.08002, 0.2858, 0.1114, 0.3036, 0.1302, 0.3335, 0.1044, 0.04513, 0.1648, 0.08189, 0.1766, 0.0915, 0.1522, 0.05764, 0.133, 0.1883, 0.3907, 0.1919, 0.3502, 0.1673, 0.3451, 0.1563, 0.384, 0.3706, 0.1986, 0.332, 0.2026, 0.332, 0.2291, 0.3706, 0.2331, 0.1261, 0.06089, 0.1441, 0.09674, 0.1673, 0.0866, 0.1563, 0.04771, 0.07579, 0.3273, 0.1055, 0.3015, 0.0915, 0.2795, 0.05764, 0.2987, 0.3335, 0.3273, 0.3036, 0.3015, 0.2858, 0.3202, 0.3104, 0.3517, 0.2832, 0.06089, 0.2649, 0.09673, 0.2858, 0.1114, 0.3104, 0.08002, 0.03876, 0.1986, 0.07699, 0.2026, 0.08189, 0.1766, 0.04513, 0.1648, 0.221, 0.3907, 0.2171, 0.3502, 0.1919, 0.3502, 0.1883, 0.3907, 0.3642, 0.1648, 0.3271, 0.1766, 0.332, 0.2026, 0.3706, 0.1986, 0.0989, 0.08002, 0.1232, 0.1114, 0.1441, 0.09674, 0.1261, 0.06089, 0.0989, 0.3517, 0.1232, 0.3202, 0.1055, 0.3015, 0.07579, 0.3273, 0.3517, 0.2987, 0.3175, 0.2795, 0.3036, 0.3015, 0.3335, 0.3273, 0.253, 0.04771, 0.2417, 0.0866, 0.2649, 0.09673, 0.2832, 0.06089, 0.2558, 0.0387, 0.253, 0.04771, 0.2832, 0.06089, 0.2876, 0.05258, 0.3597, 0.3031, 0.3517, 0.2987, 0.3335, 0.3273, 0.3406, 0.3333, 0.09338, 0.3589, 0.0989, 0.3517, 0.07579, 0.3273, 0.06904, 0.3333, 0.09338, 0.07275, 0.0989, 0.08002, 0.1261, 0.06089, 0.122, 0.05258, 0.3729, 0.1621, 0.3642, 0.1648, 0.3706, 0.1986, 0.3796, 0.1977, 0.222, 0.4001, 0.221, 0.3907, 0.1883, 0.3907, 0.1876, 0.4001, 0.03001, 0.1977, 0.03876, 0.1986, 0.04513, 0.1648, 0.03673, 0.1621, 0.2876, 0.05258, 0.2832, 0.06089, 0.3104, 0.08002, 0.3162, 0.07275, 0.3406, 0.3333, 0.3335, 0.3273, 0.3104, 0.3517, 0.3162, 0.3589, 0.06904, 0.3333, 0.07579, 0.3273, 0.05764, 0.2987, 0.04991, 0.3031, 0.122, 0.05258, 0.1261, 0.06089, 0.1563, 0.04771, 0.1538, 0.0387, 0.3796, 0.1977, 0.3706, 0.1986, 0.3706, 0.2331, 0.3796, 0.234, 0.1876, 0.4001, 0.1883, 0.3907, 0.1563, 0.384, 0.1538, 0.393, 0.03673, 0.1621, 0.04513, 0.1648, 0.05764, 0.133, 0.04991, 0.1286, 0.3162, 0.07275, 0.3104, 0.08002, 0.3335, 0.1044, 0.3406, 0.09841, 0.3162, 0.3589, 0.3104, 0.3517, 0.2832, 0.3708, 0.2876, 0.3791, 0.04991, 0.3031, 0.05764, 0.2987, 0.04513, 0.2668, 0.03673, 0.2696, 0.1538, 0.0387, 0.1563, 0.04771, 0.1883, 0.04099, 0.1876, 0.03162, 0.3796, 0.234, 0.3706, 0.2331, 0.3642, 0.2668, 0.3729, 0.2696, 0.1538, 0.393, 0.1563, 0.384, 0.1261, 0.3708, 0.122, 0.3791, 0.04991, 0.1286, 0.05764, 0.133, 0.07579, 0.1044, 0.06904, 0.09841, 0.3406, 0.09841, 0.3335, 0.1044, 0.3517, 0.133, 0.3597, 0.1286, 0.2876, 0.3791, 0.2832, 0.3708, 0.253, 0.384, 0.2558, 0.393, 0.03673, 0.2696, 0.04513, 0.2668, 0.03876, 0.2331, 0.03001, 0.234, 0.222, 0.03162, 0.221, 0.04099, 0.253, 0.04771, 0.2558, 0.0387, 0.1876, 0.03162, 0.1883, 0.04099, 0.221, 0.04099, 0.222, 0.03162, 0.3729, 0.2696, 0.3642, 0.2668, 0.3517, 0.2987, 0.3597, 0.3031, 0.122, 0.3791, 0.1261, 0.3708, 0.0989, 0.3517, 0.09338, 0.3589, 0.06904, 0.09841, 0.07579, 0.1044, 0.0989, 0.08002, 0.09338, 0.07275, 0.3597, 0.1286, 0.3517, 0.133, 0.3642, 0.1648, 0.3729, 0.1621, 0.2558, 0.393, 0.253, 0.384, 0.221, 0.3907, 0.222, 0.4001, 0.03001, 0.234, 0.03876, 0.2331, 0.03876, 0.1986, 0.03001, 0.1977, 0.07699, 0.2291, 0.1238, 0.2255, 0.1238, 0.2084, 0.07699, 0.2026, 0.2417, 0.3451, 0.2298, 0.3001, 0.214, 0.3034, 0.2171, 0.3502, 0.3175, 0.1522, 0.2786, 0.176, 0.2848, 0.1917, 0.3271, 0.1766, 0.1055, 0.1302, 0.1422, 0.1618, 0.1536, 0.1498, 0.1232, 0.1114, 0.1441, 0.3349, 0.167, 0.2936, 0.1536, 0.2841, 0.1232, 0.3202, 0.3271, 0.255, 0.2848, 0.2422, 0.2786, 0.2579, 0.3175, 0.2795, 0.1919, 0.08144, 0.1978, 0.1305, 0.214, 0.1305, 0.2171, 0.08144, 0.2171, 0.08144, 0.214, 0.1305, 0.2298, 0.1338, 0.2417, 0.0866, 0.08189, 0.255, 0.127, 0.2422, 0.1238, 0.2255, 0.07699, 0.2291, 0.2649, 0.3349, 0.2447, 0.2936, 0.2298, 0.3001, 0.2417, 0.3451, 0.3036, 0.1302, 0.2696, 0.1618, 0.2786, 0.176, 0.3175, 0.1522, 0.0915, 0.1522, 0.1332, 0.176, 0.1422, 0.1618, 0.1055, 0.1302, 0.1673, 0.3451, 0.1819, 0.3001, 0.167, 0.2936, 0.1441, 0.3349, 0.332, 0.2291, 0.2879, 0.2255, 0.2848, 0.2422, 0.3271, 0.255, 0.1673, 0.0866, 0.182, 0.1338, 0.1978, 0.1305, 0.1919, 0.08144, 0.0915, 0.2795, 0.1332, 0.2579, 0.127, 0.2422, 0.08189, 0.255, 0.2858, 0.3202, 0.2582, 0.2841, 0.2447, 0.2936, 0.2649, 0.3349, 0.2858, 0.1114, 0.2582, 0.1498, 0.2696, 0.1618, 0.3036, 0.1302, 0.08189, 0.1766, 0.127, 0.1917, 0.1332, 0.176, 0.0915, 0.1522, 0.1919, 0.3502, 0.1978, 0.3034, 0.1819, 0.3001, 0.1673, 0.3451, 0.332, 0.2026, 0.2879, 0.2084, 0.2879, 0.2255, 0.332, 0.2291, 0.1441, 0.09674, 0.167, 0.1403, 0.182, 0.1338, 0.1673, 0.0866, 0.1055, 0.3015, 0.1422, 0.2721, 0.1332, 0.2579, 0.0915, 0.2795, 0.3036, 0.3015, 0.2696, 0.2721, 0.2582, 0.2841, 0.2858, 0.3202, 0.2649, 0.09673, 0.2447, 0.1403, 0.2582, 0.1498, 0.2858, 0.1114, 0.07699, 0.2026, 0.1238, 0.2084, 0.127, 0.1917, 0.08189, 0.1766, 0.2171, 0.3502, 0.214, 0.3034, 0.1978, 0.3034, 0.1919, 0.3502, 0.3271, 0.1766, 0.2848, 0.1917, 0.2879, 0.2084, 0.332, 0.2026, 0.1232, 0.1114, 0.1536, 0.1498, 0.167, 0.1403, 0.1441, 0.09674, 0.1232, 0.3202, 0.1536, 0.2841, 0.1422, 0.2721, 0.1055, 0.3015, 0.3175, 0.2795, 0.2786, 0.2579, 0.2696, 0.2721, 0.3036, 0.3015, 0.2417, 0.0866, 0.2298, 0.1338, 0.2447, 0.1403, 0.2649, 0.09673, 0.2529, 0.4692, 0.2242, 0.466, 0.2088, 0.6065, 0.2312, 0.609, 0.2774, 0.4736, 0.2529, 0.4692, 0.2312, 0.609, 0.2503, 0.6124, 0.7757, 0.4106, 0.747, 0.4144, 0.7714, 0.5537, 0.7938, 0.5508, 0.8075, 0.408, 0.7757, 0.4106, 0.7938, 0.5508, 0.8186, 0.5487, 0.8413, 0.4067, 0.8075, 0.408, 0.8186, 0.5487, 0.845, 0.5477, 0.8757, 0.4067, 0.8413, 0.4067, 0.845, 0.5477, 0.872, 0.5477, 0.9095, 0.408, 0.8757, 0.4067, 0.872, 0.5477, 0.8984, 0.5487, 0.9413, 0.4106, 0.9095, 0.408, 0.8984, 0.5487, 0.9232, 0.5508, 0.97, 0.4144, 0.9413, 0.4106, 0.9232, 0.5508, 0.9456, 0.5537, 0.4641, 0.4126, 0.4396, 0.417, 0.4667, 0.5558, 0.4858, 0.5524, 0.4928, 0.4094, 0.4641, 0.4126, 0.4858, 0.5524, 0.5082, 0.5499, 0.5246, 0.4074, 0.4928, 0.4094, 0.5082, 0.5499, 0.5331, 0.5483, 0.5584, 0.4067, 0.5246, 0.4074, 0.5331, 0.5483, 0.5595, 0.5478, 0.5929, 0.4074, 0.5584, 0.4067, 0.5595, 0.5478, 0.5865, 0.5483, 0.6266, 0.4094, 0.5929, 0.4074, 0.5865, 0.5483, 0.6128, 0.5499, 0.6584, 0.4126, 0.6266, 0.4094, 0.6128, 0.5499, 0.6377, 0.5524, 0.687, 0.417, 0.6584, 0.4126, 0.6377, 0.5524, 0.66, 0.5558, 0.464, 0.04379, 0.4396, 0.05138, 0.4693, 0.1888, 0.4883, 0.1829, 0.4926, 0.03782, 0.464, 0.04379, 0.4883, 0.1829, 0.5107, 0.1782, 0.5245, 0.03371, 0.4926, 0.03782, 0.5107, 0.1782, 0.5356, 0.175, 0.5582, 0.03162, 0.5245, 0.03371, 0.5356, 0.175, 0.562, 0.1734, 0.5927, 0.03162, 0.5582, 0.03162, 0.562, 0.1734, 0.5889, 0.1734, 0.6265, 0.03371, 0.5927, 0.03162, 0.5889, 0.1734, 0.6153, 0.175, 0.6583, 0.03782, 0.6265, 0.03371, 0.6153, 0.175, 0.6402, 0.1782, 0.6869, 0.04379, 0.6583, 0.03782, 0.6402, 0.1782, 0.6626, 0.1829, 0.7113, 0.05138, 0.6869, 0.04379, 0.6626, 0.1829, 0.6816, 0.1888, 0.05859, 0.4692, 0.03001, 0.4736, 0.057, 0.6124, 0.07933, 0.609, 0.09036, 0.466, 0.05859, 0.4692, 0.07933, 0.609, 0.1042, 0.6065, 0.1241, 0.464, 0.09036, 0.466, 0.1042, 0.6065, 0.1306, 0.6049, 0.1586, 0.4633, 0.1241, 0.464, 0.1306, 0.6049, 0.1575, 0.6044, 0.1924, 0.464, 0.1586, 0.4633, 0.1575, 0.6044, 0.1839, 0.6049, 0.2242, 0.466, 0.1924, 0.464, 0.1839, 0.6049, 0.2088, 0.6065, 0.2312, 0.609, 0.2088, 0.6065, 0.1789, 0.694, 0.1904, 0.6953, 0.7713, 0.303, 0.7983, 0.303, 0.7917, 0.2331, 0.7779, 0.2331, 0.7938, 0.5508, 0.7714, 0.5537, 0.8137, 0.6393, 0.8252, 0.6377, 0.8186, 0.5487, 0.7938, 0.5508, 0.8252, 0.6377, 0.838, 0.6367, 0.845, 0.5477, 0.8186, 0.5487, 0.838, 0.6367, 0.8516, 0.6362, 0.872, 0.5477, 0.845, 0.5477, 0.8516, 0.6362, 0.8654, 0.6362, 0.8984, 0.5487, 0.872, 0.5477, 0.8654, 0.6362, 0.879, 0.6367, 0.9232, 0.5508, 0.8984, 0.5487, 0.879, 0.6367, 0.8918, 0.6377, 0.9456, 0.5537, 0.9232, 0.5508, 0.8918, 0.6377, 0.9033, 0.6393, 0.03001, 0.8994, 0.05694, 0.8994, 0.0504, 0.8295, 0.03655, 0.8295, 0.5082, 0.5499, 0.4858, 0.5524, 0.5266, 0.6388, 0.5381, 0.6375, 0.5331, 0.5483, 0.5082, 0.5499, 0.5381, 0.6375, 0.5509, 0.6366, 0.5595, 0.5478, 0.5331, 0.5483, 0.5509, 0.6366, 0.5645, 0.6364, 0.5865, 0.5483, 0.5595, 0.5478, 0.5645, 0.6364, 0.5784, 0.6366, 0.6128, 0.5499, 0.5865, 0.5483, 0.5784, 0.6366, 0.5919, 0.6375, 0.6377, 0.5524, 0.6128, 0.5499, 0.5919, 0.6375, 0.6047, 0.6388, 0.66, 0.5558, 0.6377, 0.5524, 0.6047, 0.6388, 0.6162, 0.6405, 0.4883, 0.1829, 0.4693, 0.1888, 0.5208, 0.2753, 0.5306, 0.2722, 0.5107, 0.1782, 0.4883, 0.1829, 0.5306, 0.2722, 0.5422, 0.2698, 0.5356, 0.175, 0.5107, 0.1782, 0.5422, 0.2698, 0.555, 0.2682, 0.562, 0.1734, 0.5356, 0.175, 0.555, 0.2682, 0.5685, 0.2673, 0.5889, 0.1734, 0.562, 0.1734, 0.5685, 0.2673, 0.5824, 0.2673, 0.6153, 0.175, 0.5889, 0.1734, 0.5824, 0.2673, 0.596, 0.2682, 0.6402, 0.1782, 0.6153, 0.175, 0.596, 0.2682, 0.6088, 0.2698, 0.6626, 0.1829, 0.6402, 0.1782, 0.6088, 0.2698, 0.6203, 0.2722, 0.6816, 0.1888, 0.6626, 0.1829, 0.6203, 0.2722, 0.6301, 0.2753, 0.07933, 0.609, 0.057, 0.6124, 0.1008, 0.6971, 0.1123, 0.6953, 0.1042, 0.6065, 0.07933, 0.609, 0.1123, 0.6953, 0.1251, 0.694, 0.1306, 0.6049, 0.1042, 0.6065, 0.1251, 0.694, 0.1386, 0.6932, 0.1575, 0.6044, 0.1306, 0.6049, 0.1386, 0.6932, 0.1525, 0.693, 0.1839, 0.6049, 0.1575, 0.6044, 0.1525, 0.693, 0.1661, 0.6932, 0.2088, 0.6065, 0.1839, 0.6049, 0.1661, 0.6932, 0.1789, 0.694, 0.8326, 0.8399, 0.8601, 0.8244, 0.8499, 0.8084, 0.8259, 0.8293, 0.8339, 0.8764, 0.8396, 0.8771, 0.8396, 0.8643, 0.8339, 0.8649, 0.7517, 0.9227, 0.7488, 0.9282, 0.76, 0.9331, 0.7619, 0.9272, 0.7348, 0.8332, 0.7301, 0.8293, 0.7234, 0.8399, 0.7287, 0.8428, 0.8214, 0.8332, 0.8259, 0.8293, 0.8173, 0.8202, 0.8137, 0.825, 0.8045, 0.9227, 0.8072, 0.9282, 0.8173, 0.9211, 0.8137, 0.9163, 0.7224, 0.8764, 0.7164, 0.8771, 0.7187, 0.8896, 0.7245, 0.8878, 0.7836, 0.8119, 0.7841, 0.8057, 0.7719, 0.8057, 0.7726, 0.8119, 0.8317, 0.8878, 0.8372, 0.8896, 0.8396, 0.8771, 0.8339, 0.8764, 0.7426, 0.9163, 0.7387, 0.9211, 0.7488, 0.9282, 0.7517, 0.9227, 0.7426, 0.825, 0.7387, 0.8202, 0.7301, 0.8293, 0.7348, 0.8332, 0.8275, 0.8428, 0.8326, 0.8399, 0.8259, 0.8293, 0.8214, 0.8332, 0.7944, 0.9272, 0.796, 0.9331, 0.8072, 0.9282, 0.8045, 0.9227, 0.7224, 0.8649, 0.7164, 0.8643, 0.7164, 0.8771, 0.7224, 0.8764, 0.7944, 0.8142, 0.796, 0.8082, 0.7841, 0.8057, 0.7836, 0.8119, 0.8275, 0.8985, 0.8326, 0.9014, 0.8372, 0.8896, 0.8317, 0.8878, 0.7348, 0.9081, 0.7301, 0.9121, 0.7387, 0.9211, 0.7426, 0.9163, 0.7517, 0.8186, 0.7488, 0.8131, 0.7387, 0.8202, 0.7426, 0.825, 0.8317, 0.8535, 0.8372, 0.8517, 0.8326, 0.8399, 0.8275, 0.8428, 0.7836, 0.9294, 0.7841, 0.9356, 0.796, 0.9331, 0.7944, 0.9272, 0.7245, 0.8535, 0.7187, 0.8517, 0.7164, 0.8643, 0.7224, 0.8649, 0.8045, 0.8186, 0.8072, 0.8131, 0.796, 0.8082, 0.7944, 0.8142, 0.8214, 0.9081, 0.8259, 0.9121, 0.8326, 0.9014, 0.8275, 0.8985, 0.7287, 0.8985, 0.7234, 0.9014, 0.7301, 0.9121, 0.7348, 0.9081, 0.7619, 0.8142, 0.76, 0.8082, 0.7488, 0.8131, 0.7517, 0.8186, 0.8339, 0.8649, 0.8396, 0.8643, 0.8372, 0.8517, 0.8317, 0.8535, 0.7619, 0.9272, 0.76, 0.9331, 0.7719, 0.9356, 0.7726, 0.9294, 0.7726, 0.9294, 0.7719, 0.9356, 0.7841, 0.9356, 0.7836, 0.9294, 0.7287, 0.8428, 0.7234, 0.8399, 0.7187, 0.8517, 0.7245, 0.8535, 0.8137, 0.825, 0.8173, 0.8202, 0.8072, 0.8131, 0.8045, 0.8186, 0.8137, 0.9163, 0.8173, 0.9211, 0.8259, 0.9121, 0.8214, 0.9081, 0.7245, 0.8878, 0.7187, 0.8896, 0.7234, 0.9014, 0.7287, 0.8985, 0.3394, 0.4929, 0.3413, 0.4929, 0.3432, 0.4769, 0.3413, 0.4769, 0.7164, 0.8643, 0.6852, 0.861, 0.6852, 0.8803, 0.7164, 0.8771, 0.8372, 0.8517, 0.8671, 0.8422, 0.8601, 0.8244, 0.8326, 0.8399, 0.7187, 0.8517, 0.6888, 0.8422, 0.6852, 0.861, 0.7164, 0.8643, 0.8396, 0.8643, 0.8706, 0.861, 0.8671, 0.8422, 0.8372, 0.8517, 0.7234, 0.8399, 0.6957, 0.8244, 0.6888, 0.8422, 0.7187, 0.8517, 0.8396, 0.8771, 0.8706, 0.8803, 0.8706, 0.861, 0.8396, 0.8643, 0.7301, 0.8293, 0.7059, 0.8084, 0.6957, 0.8244, 0.7234, 0.8399, 0.8372, 0.8896, 0.8671, 0.8992, 0.8706, 0.8803, 0.8396, 0.8771, 0.7387, 0.8202, 0.7188, 0.7948, 0.7059, 0.8084, 0.7301, 0.8293, 0.8326, 0.9014, 0.8601, 0.9169, 0.8671, 0.8992, 0.8372, 0.8896, 0.7488, 0.8131, 0.734, 0.7841, 0.7188, 0.7948, 0.7387, 0.8202, 0.8259, 0.9121, 0.8499, 0.933, 0.8601, 0.9169, 0.8326, 0.9014, 0.76, 0.8082, 0.7509, 0.7767, 0.734, 0.7841, 0.7488, 0.8131, 0.76, 0.9331, 0.7509, 0.9646, 0.7688, 0.9684, 0.7719, 0.9356, 0.8173, 0.9211, 0.837, 0.9466, 0.8499, 0.933, 0.8259, 0.9121, 0.7719, 0.8057, 0.7688, 0.7729, 0.7509, 0.7767, 0.76, 0.8082, 0.7488, 0.9282, 0.734, 0.9573, 0.7509, 0.9646, 0.76, 0.9331, 0.8072, 0.9282, 0.8218, 0.9573, 0.837, 0.9466, 0.8173, 0.9211, 0.7841, 0.8057, 0.787, 0.7729, 0.7688, 0.7729, 0.7719, 0.8057, 0.7387, 0.9211, 0.7188, 0.9466, 0.734, 0.9573, 0.7488, 0.9282, 0.796, 0.9331, 0.8049, 0.9646, 0.8218, 0.9573, 0.8072, 0.9282, 0.796, 0.8082, 0.8049, 0.7767, 0.787, 0.7729, 0.7841, 0.8057, 0.7301, 0.9121, 0.7059, 0.933, 0.7188, 0.9466, 0.7387, 0.9211, 0.7841, 0.9356, 0.787, 0.9684, 0.8049, 0.9646, 0.796, 0.9331, 0.8072, 0.8131, 0.8218, 0.7841, 0.8049, 0.7767, 0.796, 0.8082, 0.7234, 0.9014, 0.6957, 0.9169, 0.7059, 0.933, 0.7301, 0.9121, 0.7719, 0.9356, 0.7688, 0.9684, 0.787, 0.9684, 0.7841, 0.9356, 0.8173, 0.8202, 0.837, 0.7948, 0.8218, 0.7841, 0.8072, 0.8131, 0.7187, 0.8896, 0.6888, 0.8992, 0.6957, 0.9169, 0.7234, 0.9014, 0.8259, 0.8293, 0.8499, 0.8084, 0.837, 0.7948, 0.8173, 0.8202, 0.7164, 0.8771, 0.6852, 0.8803, 0.6888, 0.8992, 0.7187, 0.8896, 0.4432, 0.8992, 0.463, 0.8928, 0.4602, 0.8781, 0.4396, 0.8803, 0.8384, 0.1035, 0.8403, 0.1035, 0.8403, 0.08429, 0.8384, 0.08429, 0.3381, 0.5107, 0.34, 0.5107, 0.3413, 0.4929, 0.3394, 0.4929, 0.8395, 0.1224, 0.8413, 0.1224, 0.8403, 0.1035, 0.8384, 0.1035, 0.3374, 0.5296, 0.3393, 0.5296, 0.34, 0.5107, 0.3381, 0.5107, 0.8416, 0.1402, 0.8434, 0.1402, 0.8413, 0.1224, 0.8395, 0.1224, 0.3374, 0.5488, 0.3393, 0.5488, 0.3393, 0.5296, 0.3374, 0.5296, 0.8446, 0.1562, 0.8464, 0.1562, 0.8434, 0.1402, 0.8416, 0.1402, 0.3382, 0.7121, 0.3401, 0.7121, 0.3415, 0.6944, 0.3396, 0.6943, 0.3381, 0.5677, 0.34, 0.5677, 0.3393, 0.5488, 0.3374, 0.5488, 0.7743, 0.04531, 0.7762, 0.04527, 0.7784, 0.03162, 0.7765, 0.03165, 0.3375, 0.731, 0.3394, 0.731, 0.3401, 0.7121, 0.3382, 0.7121, 0.3394, 0.5855, 0.3413, 0.5855, 0.34, 0.5677, 0.3381, 0.5677, 0.7727, 0.06135, 0.7746, 0.06131, 0.7762, 0.04527, 0.7743, 0.04531, 0.3374, 0.7503, 0.3393, 0.7503, 0.3394, 0.731, 0.3375, 0.731, 0.3413, 0.6015, 0.3432, 0.6015, 0.3413, 0.5855, 0.3394, 0.5855, 0.7717, 0.07916, 0.7736, 0.07912, 0.7746, 0.06131, 0.7727, 0.06135, 0.338, 0.7691, 0.3399, 0.7691, 0.3393, 0.7503, 0.3374, 0.7503, 0.3437, 0.6151, 0.3456, 0.6151, 0.3432, 0.6015, 0.3413, 0.6015, 0.7713, 0.09805, 0.7732, 0.09801, 0.7736, 0.07912, 0.7717, 0.07916, 0.3393, 0.7869, 0.3412, 0.7869, 0.3399, 0.7691, 0.338, 0.7691, 0.3396, 0.6943, 0.3415, 0.6944, 0.3435, 0.6784, 0.3416, 0.6784, 0.7717, 0.1173, 0.7736, 0.1173, 0.7732, 0.09801, 0.7713, 0.09805, 0.3411, 0.8029, 0.343, 0.8029, 0.3412, 0.7869, 0.3393, 0.7869, 0.7727, 0.1362, 0.7746, 0.1361, 0.7736, 0.1173, 0.7717, 0.1173, 0.3435, 0.8166, 0.3454, 0.8166, 0.343, 0.8029, 0.3411, 0.8029, 0.7743, 0.1539, 0.7762, 0.1539, 0.7746, 0.1361, 0.7727, 0.1362, 0.8416, 0.04762, 0.8434, 0.04762, 0.8464, 0.03162, 0.8446, 0.03162, 0.7765, 0.1699, 0.7784, 0.1698, 0.7762, 0.1539, 0.7743, 0.1539, 0.8395, 0.06541, 0.8413, 0.06541, 0.8434, 0.04762, 0.8416, 0.04762, 0.3413, 0.4769, 0.3432, 0.4769, 0.3456, 0.4633, 0.3437, 0.4633, 0.8384, 0.08429, 0.8403, 0.08429, 0.8413, 0.06541, 0.8395, 0.06541, 0.5534, 0.9438, 0.5324, 0.8707, 0.5324, 0.8707, 0.5395, 0.9467, 0.5915, 0.7948, 0.5784, 0.8116, 0.5884, 0.8222, 0.6044, 0.8084, 0.5233, 0.9684, 0.5253, 0.9467, 0.5113, 0.9438, 0.5053, 0.9646, 0.4502, 0.9169, 0.4684, 0.9067, 0.463, 0.8928, 0.4432, 0.8992, 0.5763, 0.7841, 0.5666, 0.8033, 0.5784, 0.8116, 0.5915, 0.7948, 0.5415, 0.9684, 0.5395, 0.9467, 0.5253, 0.9467, 0.5233, 0.9684, 0.4603, 0.933, 0.4763, 0.9191, 0.4684, 0.9067, 0.4502, 0.9169, 0.5595, 0.7767, 0.5534, 0.7976, 0.5666, 0.8033, 0.5763, 0.7841, 0.5594, 0.9646, 0.5534, 0.9438, 0.5395, 0.9467, 0.5415, 0.9684, 0.4733, 0.9466, 0.4864, 0.9297, 0.4763, 0.9191, 0.4603, 0.933, 0.5415, 0.7729, 0.5395, 0.7946, 0.5534, 0.7976, 0.5595, 0.7767, 0.5763, 0.9573, 0.5666, 0.938, 0.5534, 0.9438, 0.5594, 0.9646, 0.4884, 0.9573, 0.4982, 0.938, 0.4864, 0.9297, 0.4733, 0.9466, 0.5233, 0.7729, 0.5253, 0.7946, 0.5395, 0.7946, 0.5415, 0.7729, 0.5915, 0.9466, 0.5784, 0.9297, 0.5666, 0.938, 0.5763, 0.9573, 0.5053, 0.9646, 0.5113, 0.9438, 0.4982, 0.938, 0.4884, 0.9573, 0.5053, 0.7767, 0.5113, 0.7976, 0.5253, 0.7946, 0.5233, 0.7729, 0.6044, 0.933, 0.5884, 0.9191, 0.5784, 0.9297, 0.5915, 0.9466, 0.4884, 0.7841, 0.4982, 0.8033, 0.5113, 0.7976, 0.5053, 0.7767, 0.6146, 0.9169, 0.5963, 0.9067, 0.5884, 0.9191, 0.6044, 0.933, 0.4733, 0.7948, 0.4864, 0.8116, 0.4982, 0.8033, 0.4884, 0.7841, 0.6216, 0.8992, 0.6018, 0.8928, 0.5963, 0.9067, 0.6146, 0.9169, 0.4603, 0.8084, 0.4763, 0.8222, 0.4864, 0.8116, 0.4733, 0.7948, 0.6252, 0.8803, 0.6046, 0.8781, 0.6018, 0.8928, 0.6216, 0.8992, 0.4502, 0.8244, 0.4684, 0.8346, 0.4763, 0.8222, 0.4603, 0.8084, 0.6252, 0.861, 0.6046, 0.8632, 0.6046, 0.8781, 0.6252, 0.8803, 0.4432, 0.8422, 0.463, 0.8485, 0.4684, 0.8346, 0.4502, 0.8244, 0.6216, 0.8422, 0.6018, 0.8485, 0.6046, 0.8632, 0.6252, 0.861, 0.4396, 0.861, 0.4602, 0.8632, 0.463, 0.8485, 0.4432, 0.8422, 0.6146, 0.8244, 0.5963, 0.8346, 0.6018, 0.8485, 0.6216, 0.8422, 0.4396, 0.8803, 0.4602, 0.8781, 0.4602, 0.8632, 0.4396, 0.861, 0.6044, 0.8084, 0.5884, 0.8222, 0.5963, 0.8346, 0.6146, 0.8244, 0.0, 0.0, 0.0, 0.0, 0.0, 0.0, 0.0, 0.0, 0.0, 0.0, 0.0, 0.0, 0.0, 0.0, 0.0, 0.0, 0.0, 0.0, 0.0, 0.0, 0.0, 0.0, 0.0, 0.0, 0.0, 0.0, 0.0, 0.0, 0.0, 0.0, 0.0, 0.0, 0.0, 0.0, 0.0, 0.0, 0.0, 0.0, 0.0, 0.0, 0.0, 0.0, 0.0, 0.0, 0.0, 0.0, 0.0, 0.0, 0.0, 0.0, 0.0, 0.0, 0.0, 0.0, 0.0, 0.0, 0.0, 0.0, 0.0, 0.0, 0.0, 0.0, 0.0, 0.0, 0.4864, 0.9297, 0.5324, 0.8707, 0.5324, 0.8707, 0.4763, 0.9191, 0.5395, 0.7946, 0.5324, 0.8707, 0.5324, 0.8707, 0.5534, 0.7976, 0.5666, 0.938, 0.5324, 0.8707, 0.5324, 0.8707, 0.5534, 0.9438, 0.4982, 0.938, 0.5324, 0.8707, 0.5324, 0.8707, 0.4864, 0.9297, 0.5253, 0.7946, 0.5324, 0.8707, 0.5324, 0.8707, 0.5395, 0.7946, 0.5784, 0.9297, 0.5324, 0.8707, 0.5324, 0.8707, 0.5666, 0.938, 0.5113, 0.9438, 0.5324, 0.8707, 0.5324, 0.8707, 0.4982, 0.938, 0.5113, 0.7976, 0.5324, 0.8707, 0.5324, 0.8707, 0.5253, 0.7946, 0.5884, 0.9191, 0.5324, 0.8707, 0.5324, 0.8707, 0.5784, 0.9297, 0.4982, 0.8033, 0.5324, 0.8707, 0.5324, 0.8707, 0.5113, 0.7976, 0.5963, 0.9067, 0.5324, 0.8707, 0.5324, 0.8707, 0.5884, 0.9191, 0.4864, 0.8116, 0.5324, 0.8707, 0.5324, 0.8707, 0.4982, 0.8033, 0.6018, 0.8928, 0.5324, 0.8707, 0.5324, 0.8707, 0.5963, 0.9067, 0.4763, 0.8222, 0.5324, 0.8707, 0.5324, 0.8707, 0.4864, 0.8116, 0.6046, 0.8781, 0.5324, 0.8707, 0.5324, 0.8707, 0.6018, 0.8928, 0.4684, 0.8346, 0.5324, 0.8707, 0.5324, 0.8707, 0.4763, 0.8222, 0.6046, 0.8632, 0.5324, 0.8707, 0.5324, 0.8707, 0.6046, 0.8781, 0.463, 0.8485, 0.5324, 0.8707, 0.5324, 0.8707, 0.4684, 0.8346, 0.6018, 0.8485, 0.5324, 0.8707, 0.5324, 0.8707, 0.6046, 0.8632, 0.4602, 0.8632, 0.5324, 0.8707, 0.5324, 0.8707, 0.463, 0.8485, 0.5963, 0.8346, 0.5324, 0.8707, 0.5324, 0.8707, 0.6018, 0.8485, 0.4602, 0.8781, 0.5324, 0.8707, 0.5324, 0.8707, 0.4602, 0.8632, 0.5884, 0.8222, 0.5324, 0.8707, 0.5324, 0.8707, 0.5963, 0.8346, 0.463, 0.8928, 0.5324, 0.8707, 0.5324, 0.8707, 0.4602, 0.8781, 0.5784, 0.8116, 0.5324, 0.8707, 0.5324, 0.8707, 0.5884, 0.8222, 0.5253, 0.9467, 0.5324, 0.8707, 0.5324, 0.8707, 0.5113, 0.9438, 0.4684, 0.9067, 0.5324, 0.8707, 0.5324, 0.8707, 0.463, 0.8928, 0.5666, 0.8033, 0.5324, 0.8707, 0.5324, 0.8707, 0.5784, 0.8116, 0.5395, 0.9467, 0.5324, 0.8707, 0.5324, 0.8707, 0.5253, 0.9467, 0.4763, 0.9191, 0.5324, 0.8707, 0.5324, 0.8707, 0.4684, 0.9067, 0.5534, 0.7976, 0.5324, 0.8707, 0.5324, 0.8707, 0.5666, 0.8033, 0.1904, 0.6953, 0.1789, 0.694, 0.1765, 0.7237, 0.187, 0.7248, 0.2003, 0.6971, 0.1904, 0.6953, 0.187, 0.7248, 0.196, 0.7264, 0.8252, 0.6377, 0.8137, 0.6393, 0.8176, 0.6687, 0.8281, 0.6673, 0.838, 0.6367, 0.8252, 0.6377, 0.8281, 0.6673, 0.8398, 0.6663, 0.8516, 0.6362, 0.838, 0.6367, 0.8398, 0.6663, 0.8522, 0.6659, 0.8654, 0.6362, 0.8516, 0.6362, 0.8522, 0.6659, 0.8648, 0.6659, 0.879, 0.6367, 0.8654, 0.6362, 0.8648, 0.6659, 0.8772, 0.6663, 0.8918, 0.6377, 0.879, 0.6367, 0.8772, 0.6663, 0.8889, 0.6673, 0.9033, 0.6393, 0.8918, 0.6377, 0.8889, 0.6673, 0.8994, 0.6687, 0.5266, 0.6388, 0.5167, 0.6405, 0.521, 0.6699, 0.53, 0.6683, 0.5381, 0.6375, 0.5266, 0.6388, 0.53, 0.6683, 0.5405, 0.6671, 0.5509, 0.6366, 0.5381, 0.6375, 0.5405, 0.6671, 0.5522, 0.6663, 0.5645, 0.6364, 0.5509, 0.6366, 0.5522, 0.6663, 0.5646, 0.6661, 0.5784, 0.6366, 0.5645, 0.6364, 0.5646, 0.6661, 0.5772, 0.6663, 0.5919, 0.6375, 0.5784, 0.6366, 0.5772, 0.6663, 0.5896, 0.6671, 0.6047, 0.6388, 0.5919, 0.6375, 0.5896, 0.6671, 0.6013, 0.6683, 0.6162, 0.6405, 0.6047, 0.6388, 0.6013, 0.6683, 0.6118, 0.6699, 0.5306, 0.2722, 0.5208, 0.2753, 0.5256, 0.3042, 0.5346, 0.3014, 0.5422, 0.2698, 0.5306, 0.2722, 0.5346, 0.3014, 0.5451, 0.2992, 0.555, 0.2682, 0.5422, 0.2698, 0.5451, 0.2992, 0.5568, 0.2977, 0.5685, 0.2673, 0.555, 0.2682, 0.5568, 0.2977, 0.5692, 0.2969, 0.5824, 0.2673, 0.5685, 0.2673, 0.5692, 0.2969, 0.5818, 0.2969, 0.596, 0.2682, 0.5824, 0.2673, 0.5818, 0.2969, 0.5942, 0.2977, 0.6088, 0.2698, 0.596, 0.2682, 0.5942, 0.2977, 0.6059, 0.2992, 0.6203, 0.2722, 0.6088, 0.2698, 0.6059, 0.2992, 0.6164, 0.3014, 0.6301, 0.2753, 0.6203, 0.2722, 0.6164, 0.3014, 0.6253, 0.3042, 0.1123, 0.6953, 0.1008, 0.6971, 0.1052, 0.7264, 0.1157, 0.7248, 0.1251, 0.694, 0.1123, 0.6953, 0.1157, 0.7248, 0.1274, 0.7237, 0.1386, 0.6932, 0.1251, 0.694, 0.1274, 0.7237, 0.1398, 0.7229, 0.1525, 0.693, 0.1386, 0.6932, 0.1398, 0.7229, 0.1524, 0.7227, 0.1661, 0.6932, 0.1525, 0.693, 0.1524, 0.7227, 0.1648, 0.7229, 0.1789, 0.694, 0.1661, 0.6932, 0.1648, 0.7229, 0.1765, 0.7237])
me_bat.materials.append(mat_bat)
me_bat.use_remesh_preserve_volume = False
me_bat.use_remesh_preserve_attributes = False
me_bat.use_mirror_vertex_groups = False
me_bat.use_paint_bone_selection = False
me_bat.use_paint_mask = True
me_bat.update()

# ---- objects
ob_bat = bpy.data.objects.new('Bat', me_bat)

# ---- transforms, parenting, visibility, modifiers, constraints
ob_bat.location = (0.0, 0.0, 0.0)
ob_bat.lineart.crease_threshold = 0.0

# ---- collection membership
col_collection_1.objects.link(ob_bat)

# ---- scene / render settings (as saved in the file)
scene.frame_start = 1; scene.frame_end = 250; scene.frame_set(3)
scene.render.engine = 'CYCLES'
scene.render.resolution_percentage = 50
scene.render.dither_intensity = 0.0
scene.cycles.use_denoising = False
scene.cycles.samples = 128
scene.cycles.sampling_pattern = 'TABULATED_SOBOL'
scene.cycles.light_sampling_threshold = 0.0
scene.cycles.use_adaptive_sampling = False
scene.cycles.use_light_tree = False
scene.cycles.blur_glossy = 0.0
scene.cycles.sample_clamp_indirect = 0.0
scene.view_settings.view_transform = 'Standard'
bpy.context.view_layer.update()

# ---- added for rendering (the .blend has no active camera and no usable light): camera, sun
cam_auto = bpy.data.cameras.new('AutoCamera')
cam_auto.lens = 50.0
cam_auto.sensor_width = 36.0
cam_auto.clip_end = 1000.0
ob_auto_camera = bpy.data.objects.new('AutoCamera', cam_auto)
scene.collection.objects.link(ob_auto_camera)
ob_auto_camera.location = (19.177, -23.0134, 16.9416)
ob_auto_camera.rotation_euler = (1.09748, -7.21219e-08, 0.694738)
scene.camera = ob_auto_camera
light_auto_sun = bpy.data.lights.new('AutoSun', 'SUN')
light_auto_sun.energy = 3.0
light_auto_sun.angle = 0.0523599
ob_auto_sun = bpy.data.objects.new('AutoSun', light_auto_sun)
scene.collection.objects.link(ob_auto_sun)
ob_auto_sun.rotation_euler = (0.872665, 0.174533, 0.523599)
bpy.context.view_layer.update()
